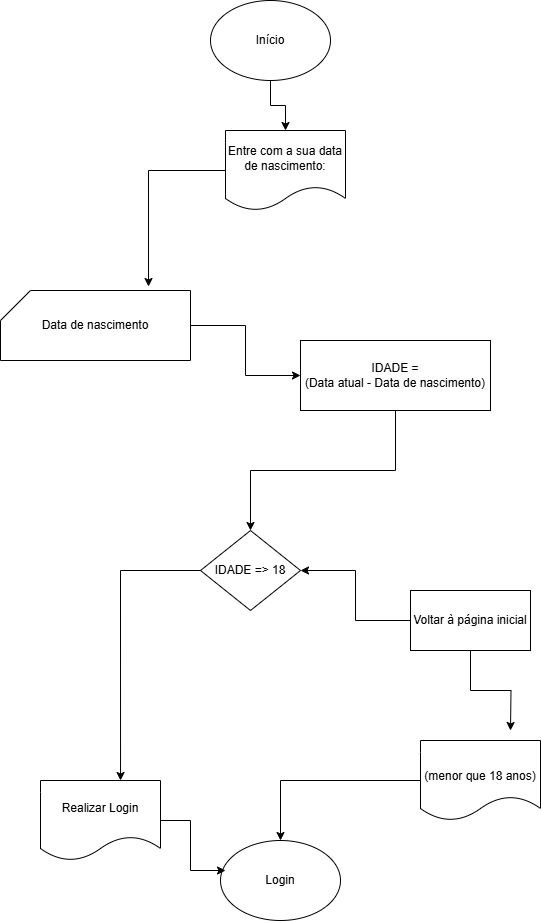

The diagram above was exported from draw.io. Its source (the exported page's mxGraphModel, read from the mxfile embedded in the PNG):
<mxGraphModel dx="1106" dy="605" grid="1" gridSize="10" guides="1" tooltips="1" connect="1" arrows="1" fold="1" page="1" pageScale="1" pageWidth="827" pageHeight="1169" math="0" shadow="0">
  <root>
    <mxCell id="0" />
    <mxCell id="1" parent="0" />
    <mxCell id="tcHfrBWPLPKaLtw_zxeH-16" value="" style="edgeStyle=orthogonalEdgeStyle;rounded=0;orthogonalLoop=1;jettySize=auto;html=1;" edge="1" parent="1" source="tcHfrBWPLPKaLtw_zxeH-1" target="tcHfrBWPLPKaLtw_zxeH-3">
      <mxGeometry relative="1" as="geometry" />
    </mxCell>
    <mxCell id="tcHfrBWPLPKaLtw_zxeH-1" value="Início" style="ellipse;whiteSpace=wrap;html=1;" vertex="1" parent="1">
      <mxGeometry x="380" y="10" width="120" height="80" as="geometry" />
    </mxCell>
    <mxCell id="tcHfrBWPLPKaLtw_zxeH-3" value="Entre com a sua data de nascimento:" style="shape=document;whiteSpace=wrap;html=1;boundedLbl=1;" vertex="1" parent="1">
      <mxGeometry x="395" y="140" width="120" height="80" as="geometry" />
    </mxCell>
    <mxCell id="tcHfrBWPLPKaLtw_zxeH-17" value="" style="edgeStyle=orthogonalEdgeStyle;rounded=0;orthogonalLoop=1;jettySize=auto;html=1;" edge="1" parent="1" source="tcHfrBWPLPKaLtw_zxeH-4" target="tcHfrBWPLPKaLtw_zxeH-6">
      <mxGeometry relative="1" as="geometry" />
    </mxCell>
    <mxCell id="tcHfrBWPLPKaLtw_zxeH-4" value="Data de nascimento" style="shape=card;whiteSpace=wrap;html=1;" vertex="1" parent="1">
      <mxGeometry x="170" y="300" width="190" height="70" as="geometry" />
    </mxCell>
    <mxCell id="tcHfrBWPLPKaLtw_zxeH-6" value="&lt;div&gt;IDADE =&lt;/div&gt;(Data atual - Data de nascimento)" style="rounded=0;whiteSpace=wrap;html=1;" vertex="1" parent="1">
      <mxGeometry x="470" y="350" width="190" height="70" as="geometry" />
    </mxCell>
    <mxCell id="tcHfrBWPLPKaLtw_zxeH-9" value="IDADE =&amp;gt; 18" style="rhombus;whiteSpace=wrap;html=1;" vertex="1" parent="1">
      <mxGeometry x="370" y="540" width="100" height="80" as="geometry" />
    </mxCell>
    <mxCell id="tcHfrBWPLPKaLtw_zxeH-10" value="Realizar Login" style="shape=document;whiteSpace=wrap;html=1;boundedLbl=1;" vertex="1" parent="1">
      <mxGeometry x="210" y="790" width="120" height="80" as="geometry" />
    </mxCell>
    <mxCell id="tcHfrBWPLPKaLtw_zxeH-22" style="edgeStyle=orthogonalEdgeStyle;rounded=0;orthogonalLoop=1;jettySize=auto;html=1;" edge="1" parent="1" source="tcHfrBWPLPKaLtw_zxeH-11" target="tcHfrBWPLPKaLtw_zxeH-12">
      <mxGeometry relative="1" as="geometry" />
    </mxCell>
    <mxCell id="tcHfrBWPLPKaLtw_zxeH-11" value="&lt;br&gt;&lt;div&gt;(menor que 18 anos)&lt;/div&gt;" style="shape=document;whiteSpace=wrap;html=1;boundedLbl=1;" vertex="1" parent="1">
      <mxGeometry x="590" y="750" width="120" height="80" as="geometry" />
    </mxCell>
    <mxCell id="tcHfrBWPLPKaLtw_zxeH-12" value="Login" style="ellipse;whiteSpace=wrap;html=1;" vertex="1" parent="1">
      <mxGeometry x="390" y="850" width="120" height="80" as="geometry" />
    </mxCell>
    <mxCell id="tcHfrBWPLPKaLtw_zxeH-23" style="edgeStyle=orthogonalEdgeStyle;rounded=0;orthogonalLoop=1;jettySize=auto;html=1;" edge="1" parent="1" source="tcHfrBWPLPKaLtw_zxeH-13" target="tcHfrBWPLPKaLtw_zxeH-9">
      <mxGeometry relative="1" as="geometry" />
    </mxCell>
    <mxCell id="tcHfrBWPLPKaLtw_zxeH-24" style="edgeStyle=orthogonalEdgeStyle;rounded=0;orthogonalLoop=1;jettySize=auto;html=1;" edge="1" parent="1" source="tcHfrBWPLPKaLtw_zxeH-13">
      <mxGeometry relative="1" as="geometry">
        <mxPoint x="680" y="740" as="targetPoint" />
      </mxGeometry>
    </mxCell>
    <mxCell id="tcHfrBWPLPKaLtw_zxeH-13" value="Voltar à página inicial" style="rounded=0;whiteSpace=wrap;html=1;" vertex="1" parent="1">
      <mxGeometry x="580" y="600" width="120" height="60" as="geometry" />
    </mxCell>
    <mxCell id="tcHfrBWPLPKaLtw_zxeH-18" style="edgeStyle=orthogonalEdgeStyle;rounded=0;orthogonalLoop=1;jettySize=auto;html=1;entryX=0.779;entryY=-0.057;entryDx=0;entryDy=0;entryPerimeter=0;" edge="1" parent="1" source="tcHfrBWPLPKaLtw_zxeH-3" target="tcHfrBWPLPKaLtw_zxeH-4">
      <mxGeometry relative="1" as="geometry" />
    </mxCell>
    <mxCell id="tcHfrBWPLPKaLtw_zxeH-19" style="edgeStyle=orthogonalEdgeStyle;rounded=0;orthogonalLoop=1;jettySize=auto;html=1;entryX=0.667;entryY=0;entryDx=0;entryDy=0;entryPerimeter=0;" edge="1" parent="1" source="tcHfrBWPLPKaLtw_zxeH-9" target="tcHfrBWPLPKaLtw_zxeH-10">
      <mxGeometry relative="1" as="geometry" />
    </mxCell>
    <mxCell id="tcHfrBWPLPKaLtw_zxeH-20" style="edgeStyle=orthogonalEdgeStyle;rounded=0;orthogonalLoop=1;jettySize=auto;html=1;entryX=0.042;entryY=0.375;entryDx=0;entryDy=0;entryPerimeter=0;" edge="1" parent="1" source="tcHfrBWPLPKaLtw_zxeH-10" target="tcHfrBWPLPKaLtw_zxeH-12">
      <mxGeometry relative="1" as="geometry" />
    </mxCell>
    <mxCell id="tcHfrBWPLPKaLtw_zxeH-25" style="edgeStyle=orthogonalEdgeStyle;rounded=0;orthogonalLoop=1;jettySize=auto;html=1;" edge="1" parent="1" source="tcHfrBWPLPKaLtw_zxeH-6" target="tcHfrBWPLPKaLtw_zxeH-9">
      <mxGeometry relative="1" as="geometry" />
    </mxCell>
  </root>
</mxGraphModel>